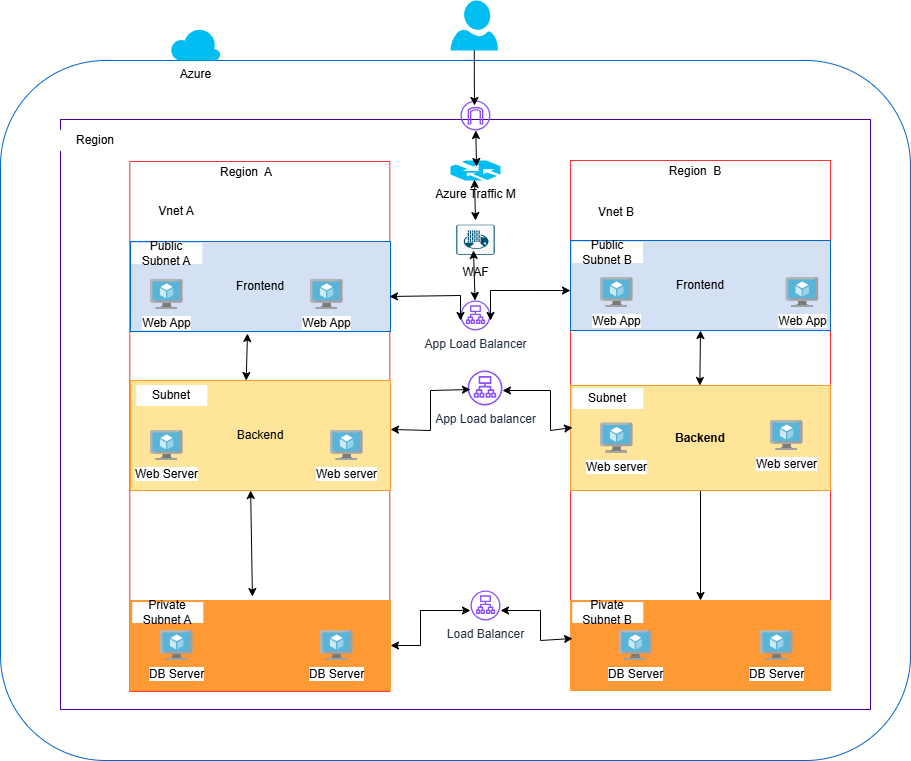

The diagram above was exported from draw.io. Its source (the exported page's mxGraphModel, read from the mxfile embedded in the PNG):
<mxGraphModel dx="1178" dy="601" grid="1" gridSize="10" guides="1" tooltips="1" connect="1" arrows="1" fold="1" page="1" pageScale="1" pageWidth="1169" pageHeight="827" math="0" shadow="0">
  <root>
    <mxCell id="0" />
    <mxCell id="1" parent="0" />
    <mxCell id="UJcaWxwSdAy_P92IZ0-U-1" value="" style="rounded=1;whiteSpace=wrap;html=1;strokeColor=light-dark(#0066CC,#FFFFFF);" vertex="1" parent="1">
      <mxGeometry x="100" y="110" width="910" height="700" as="geometry" />
    </mxCell>
    <mxCell id="UJcaWxwSdAy_P92IZ0-U-2" value="" style="rounded=0;whiteSpace=wrap;html=1;strokeColor=light-dark(#4C0099,#FFFFFF);" vertex="1" parent="1">
      <mxGeometry x="160" y="169" width="810" height="590" as="geometry" />
    </mxCell>
    <mxCell id="UJcaWxwSdAy_P92IZ0-U-3" value="" style="verticalLabelPosition=bottom;html=1;verticalAlign=top;align=center;strokeColor=none;fillColor=#00BEF2;shape=mxgraph.azure.user;" vertex="1" parent="1">
      <mxGeometry x="550" y="50" width="47.5" height="50" as="geometry" />
    </mxCell>
    <mxCell id="UJcaWxwSdAy_P92IZ0-U-4" value="" style="sketch=0;outlineConnect=0;fontColor=#232F3E;gradientColor=none;fillColor=#8C4FFF;strokeColor=none;dashed=0;verticalLabelPosition=bottom;verticalAlign=top;align=center;html=1;fontSize=12;fontStyle=0;aspect=fixed;pointerEvents=1;shape=mxgraph.aws4.internet_gateway;" vertex="1" parent="1">
      <mxGeometry x="560" y="150" width="30" height="30" as="geometry" />
    </mxCell>
    <mxCell id="UJcaWxwSdAy_P92IZ0-U-5" style="edgeStyle=orthogonalEdgeStyle;rounded=0;orthogonalLoop=1;jettySize=auto;html=1;entryX=0.467;entryY=0.167;entryDx=0;entryDy=0;entryPerimeter=0;" edge="1" parent="1" source="UJcaWxwSdAy_P92IZ0-U-3" target="UJcaWxwSdAy_P92IZ0-U-4">
      <mxGeometry relative="1" as="geometry" />
    </mxCell>
    <mxCell id="UJcaWxwSdAy_P92IZ0-U-6" value="" style="rounded=0;whiteSpace=wrap;html=1;strokeColor=light-dark(#FF3333,#000000);" vertex="1" parent="1">
      <mxGeometry x="229.29999999999995" y="211" width="260" height="530" as="geometry" />
    </mxCell>
    <mxCell id="UJcaWxwSdAy_P92IZ0-U-7" value="" style="rounded=0;whiteSpace=wrap;html=1;strokeColor=light-dark(#FF3333,#000000);" vertex="1" parent="1">
      <mxGeometry x="670" y="210" width="260" height="530" as="geometry" />
    </mxCell>
    <mxCell id="UJcaWxwSdAy_P92IZ0-U-8" value="Frontend" style="rounded=0;whiteSpace=wrap;html=1;fillColor=light-dark(#D4E1F5,var(--ge-dark-color, #121212));strokeColor=light-dark(#0066CC,#FFFFFF);" vertex="1" parent="1">
      <mxGeometry x="230" y="291" width="260" height="90" as="geometry" />
    </mxCell>
    <mxCell id="UJcaWxwSdAy_P92IZ0-U-9" value="Frontend" style="rounded=0;whiteSpace=wrap;html=1;fillColor=light-dark(#D4E1F5,#000000);strokeColor=light-dark(#0066CC,#FFFFFF);" vertex="1" parent="1">
      <mxGeometry x="670" y="290" width="260" height="90" as="geometry" />
    </mxCell>
    <mxCell id="UJcaWxwSdAy_P92IZ0-U-10" style="edgeStyle=orthogonalEdgeStyle;rounded=0;orthogonalLoop=1;jettySize=auto;html=1;entryX=0.5;entryY=0;entryDx=0;entryDy=0;" edge="1" parent="1" source="UJcaWxwSdAy_P92IZ0-U-11" target="UJcaWxwSdAy_P92IZ0-U-14">
      <mxGeometry relative="1" as="geometry" />
    </mxCell>
    <mxCell id="UJcaWxwSdAy_P92IZ0-U-11" value="&lt;b&gt;Backend&lt;/b&gt;" style="rounded=0;whiteSpace=wrap;html=1;fillColor=light-dark(#FFE599,#000000);strokeColor=light-dark(#FF9933,#000000);" vertex="1" parent="1">
      <mxGeometry x="670" y="435" width="260" height="105" as="geometry" />
    </mxCell>
    <mxCell id="UJcaWxwSdAy_P92IZ0-U-12" value="Backend" style="rounded=0;whiteSpace=wrap;html=1;fillColor=light-dark(#FFE599,var(--ge-dark-color, #121212));align=center;strokeColor=light-dark(#FF9933,#000000);" vertex="1" parent="1">
      <mxGeometry x="230" y="430" width="260" height="110" as="geometry" />
    </mxCell>
    <mxCell id="UJcaWxwSdAy_P92IZ0-U-13" value="" style="rounded=0;whiteSpace=wrap;html=1;fillColor=light-dark(#FF9933,var(--ge-dark-color, #121212));strokeColor=light-dark(#FF9933,#000000);" vertex="1" parent="1">
      <mxGeometry x="230" y="650" width="260" height="90" as="geometry" />
    </mxCell>
    <mxCell id="UJcaWxwSdAy_P92IZ0-U-14" value="" style="rounded=0;whiteSpace=wrap;html=1;fillColor=light-dark(#FF9933,#000000);strokeColor=light-dark(#FF9933,#000000);" vertex="1" parent="1">
      <mxGeometry x="670" y="650" width="260" height="90" as="geometry" />
    </mxCell>
    <mxCell id="UJcaWxwSdAy_P92IZ0-U-15" value="App Load Balancer" style="sketch=0;outlineConnect=0;fontColor=#232F3E;gradientColor=none;fillColor=#8C4FFF;strokeColor=none;dashed=0;verticalLabelPosition=bottom;verticalAlign=top;align=center;html=1;fontSize=12;fontStyle=0;aspect=fixed;pointerEvents=1;shape=mxgraph.aws4.application_load_balancer;" vertex="1" parent="1">
      <mxGeometry x="560" y="350" width="30" height="30" as="geometry" />
    </mxCell>
    <mxCell id="UJcaWxwSdAy_P92IZ0-U-16" value="App Load balancer" style="sketch=0;outlineConnect=0;fontColor=#232F3E;gradientColor=none;fillColor=#8C4FFF;strokeColor=none;dashed=0;verticalLabelPosition=bottom;verticalAlign=top;align=center;html=1;fontSize=12;fontStyle=0;aspect=fixed;pointerEvents=1;shape=mxgraph.aws4.application_load_balancer;" vertex="1" parent="1">
      <mxGeometry x="567" y="420" width="35" height="35" as="geometry" />
    </mxCell>
    <mxCell id="UJcaWxwSdAy_P92IZ0-U-17" value="Load Balancer" style="sketch=0;outlineConnect=0;fontColor=#232F3E;gradientColor=none;fillColor=#8C4FFF;strokeColor=none;dashed=0;verticalLabelPosition=bottom;verticalAlign=top;align=center;html=1;fontSize=12;fontStyle=0;aspect=fixed;pointerEvents=1;shape=mxgraph.aws4.application_load_balancer;" vertex="1" parent="1">
      <mxGeometry x="570" y="640" width="30" height="30" as="geometry" />
    </mxCell>
    <mxCell id="UJcaWxwSdAy_P92IZ0-U-18" value="Azure Traffic M" style="verticalLabelPosition=bottom;html=1;verticalAlign=top;align=center;strokeColor=none;fillColor=#00BEF2;shape=mxgraph.azure.traffic_manager;pointerEvents=1;" vertex="1" parent="1">
      <mxGeometry x="550" y="210" width="50" height="20" as="geometry" />
    </mxCell>
    <mxCell id="UJcaWxwSdAy_P92IZ0-U-19" value="Web App" style="image;sketch=0;aspect=fixed;html=1;points=[];align=center;fontSize=12;image=img/lib/mscae/Virtual_Machine.svg;" vertex="1" parent="1">
      <mxGeometry x="250" y="329" width="32.61" height="30" as="geometry" />
    </mxCell>
    <mxCell id="UJcaWxwSdAy_P92IZ0-U-20" value="Web App" style="image;sketch=0;aspect=fixed;html=1;points=[];align=center;fontSize=12;image=img/lib/mscae/Virtual_Machine.svg;" vertex="1" parent="1">
      <mxGeometry x="700" y="327" width="32.61" height="30" as="geometry" />
    </mxCell>
    <mxCell id="UJcaWxwSdAy_P92IZ0-U-21" value="Web App" style="image;sketch=0;aspect=fixed;html=1;points=[];align=center;fontSize=12;image=img/lib/mscae/Virtual_Machine.svg;" vertex="1" parent="1">
      <mxGeometry x="885.6100000000001" y="327" width="32.61" height="30" as="geometry" />
    </mxCell>
    <mxCell id="UJcaWxwSdAy_P92IZ0-U-22" value="Web App" style="image;sketch=0;aspect=fixed;html=1;points=[];align=center;fontSize=12;image=img/lib/mscae/Virtual_Machine.svg;" vertex="1" parent="1">
      <mxGeometry x="410" y="329" width="32.61" height="30" as="geometry" />
    </mxCell>
    <mxCell id="UJcaWxwSdAy_P92IZ0-U-23" value="Web Server" style="image;sketch=0;aspect=fixed;html=1;points=[];align=center;fontSize=12;image=img/lib/mscae/Virtual_Machine.svg;" vertex="1" parent="1">
      <mxGeometry x="250" y="480" width="32.61" height="30" as="geometry" />
    </mxCell>
    <mxCell id="UJcaWxwSdAy_P92IZ0-U-24" value="Web server" style="image;sketch=0;aspect=fixed;html=1;points=[];align=center;fontSize=12;image=img/lib/mscae/Virtual_Machine.svg;" vertex="1" parent="1">
      <mxGeometry x="700" y="472.5" width="32.61" height="30" as="geometry" />
    </mxCell>
    <mxCell id="UJcaWxwSdAy_P92IZ0-U-25" value="Web server" style="image;sketch=0;aspect=fixed;html=1;points=[];align=center;fontSize=12;image=img/lib/mscae/Virtual_Machine.svg;" vertex="1" parent="1">
      <mxGeometry x="870" y="470" width="32.61" height="30" as="geometry" />
    </mxCell>
    <mxCell id="UJcaWxwSdAy_P92IZ0-U-26" value="Web server" style="image;sketch=0;aspect=fixed;html=1;points=[];align=center;fontSize=12;image=img/lib/mscae/Virtual_Machine.svg;" vertex="1" parent="1">
      <mxGeometry x="430" y="480" width="32.61" height="30" as="geometry" />
    </mxCell>
    <mxCell id="UJcaWxwSdAy_P92IZ0-U-27" value="DB Server" style="image;sketch=0;aspect=fixed;html=1;points=[];align=center;fontSize=12;image=img/lib/mscae/Virtual_Machine.svg;" vertex="1" parent="1">
      <mxGeometry x="260" y="680" width="32.61" height="30" as="geometry" />
    </mxCell>
    <mxCell id="UJcaWxwSdAy_P92IZ0-U-28" value="DB Server" style="image;sketch=0;aspect=fixed;html=1;points=[];align=center;fontSize=12;image=img/lib/mscae/Virtual_Machine.svg;" vertex="1" parent="1">
      <mxGeometry x="860" y="680" width="32.61" height="30" as="geometry" />
    </mxCell>
    <mxCell id="UJcaWxwSdAy_P92IZ0-U-29" value="WAF" style="sketch=0;points=[[0.015,0.015,0],[0.985,0.015,0],[0.985,0.985,0],[0.015,0.985,0],[0.25,0,0],[0.5,0,0],[0.75,0,0],[1,0.25,0],[1,0.5,0],[1,0.75,0],[0.75,1,0],[0.5,1,0],[0.25,1,0],[0,0.75,0],[0,0.5,0],[0,0.25,0]];verticalLabelPosition=bottom;html=1;verticalAlign=top;aspect=fixed;align=center;pointerEvents=1;shape=mxgraph.cisco19.rect;prIcon=web_application_firewall;fillColor=#FAFAFA;strokeColor=#005073;direction=south;" vertex="1" parent="1">
      <mxGeometry x="560.0000000000001" y="270" width="30" height="38.4" as="geometry" />
    </mxCell>
    <mxCell id="UJcaWxwSdAy_P92IZ0-U-30" value="Vnet A" style="rounded=0;whiteSpace=wrap;html=1;strokeColor=light-dark(#FFFFFF,#FFFFFF);align=center;" vertex="1" parent="1">
      <mxGeometry x="241.30999999999995" y="251" width="70" height="20" as="geometry" />
    </mxCell>
    <mxCell id="UJcaWxwSdAy_P92IZ0-U-31" value="" style="endArrow=classic;startArrow=classic;html=1;rounded=0;exitX=1;exitY=0.445;exitDx=0;exitDy=0;exitPerimeter=0;" edge="1" parent="1" source="UJcaWxwSdAy_P92IZ0-U-12">
      <mxGeometry width="50" height="50" relative="1" as="geometry">
        <mxPoint x="520" y="489" as="sourcePoint" />
        <mxPoint x="570" y="439" as="targetPoint" />
        <Array as="points">
          <mxPoint x="530" y="480" />
          <mxPoint x="530" y="440" />
        </Array>
      </mxGeometry>
    </mxCell>
    <mxCell id="UJcaWxwSdAy_P92IZ0-U-32" value="" style="endArrow=classic;startArrow=classic;html=1;rounded=0;entryX=0.008;entryY=0.4;entryDx=0;entryDy=0;entryPerimeter=0;" edge="1" parent="1" target="UJcaWxwSdAy_P92IZ0-U-11">
      <mxGeometry width="50" height="50" relative="1" as="geometry">
        <mxPoint x="602" y="440" as="sourcePoint" />
        <mxPoint x="652" y="390" as="targetPoint" />
        <Array as="points">
          <mxPoint x="650" y="440" />
          <mxPoint x="650" y="480" />
        </Array>
      </mxGeometry>
    </mxCell>
    <mxCell id="UJcaWxwSdAy_P92IZ0-U-33" value="" style="endArrow=classic;startArrow=classic;html=1;rounded=0;entryX=0;entryY=0.556;entryDx=0;entryDy=0;entryPerimeter=0;" edge="1" parent="1" target="UJcaWxwSdAy_P92IZ0-U-9">
      <mxGeometry width="50" height="50" relative="1" as="geometry">
        <mxPoint x="590" y="370" as="sourcePoint" />
        <mxPoint x="640" y="330" as="targetPoint" />
        <Array as="points">
          <mxPoint x="590" y="340" />
        </Array>
      </mxGeometry>
    </mxCell>
    <mxCell id="UJcaWxwSdAy_P92IZ0-U-34" value="" style="endArrow=classic;startArrow=classic;html=1;rounded=0;exitX=0.996;exitY=0.611;exitDx=0;exitDy=0;exitPerimeter=0;" edge="1" parent="1" source="UJcaWxwSdAy_P92IZ0-U-8">
      <mxGeometry width="50" height="50" relative="1" as="geometry">
        <mxPoint x="510" y="420" as="sourcePoint" />
        <mxPoint x="560" y="370" as="targetPoint" />
        <Array as="points">
          <mxPoint x="560" y="345" />
        </Array>
      </mxGeometry>
    </mxCell>
    <mxCell id="UJcaWxwSdAy_P92IZ0-U-35" value="" style="endArrow=classic;startArrow=classic;html=1;rounded=0;entryX=0.781;entryY=0.567;entryDx=0;entryDy=0;entryPerimeter=0;" edge="1" parent="1" source="UJcaWxwSdAy_P92IZ0-U-15" target="UJcaWxwSdAy_P92IZ0-U-29">
      <mxGeometry width="50" height="50" relative="1" as="geometry">
        <mxPoint x="570" y="360" as="sourcePoint" />
        <mxPoint x="620" y="310" as="targetPoint" />
      </mxGeometry>
    </mxCell>
    <mxCell id="UJcaWxwSdAy_P92IZ0-U-36" value="" style="endArrow=classic;startArrow=classic;html=1;rounded=0;entryX=0.781;entryY=0.567;entryDx=0;entryDy=0;entryPerimeter=0;exitX=0;exitY=0.5;exitDx=0;exitDy=0;exitPerimeter=0;" edge="1" parent="1" source="UJcaWxwSdAy_P92IZ0-U-29">
      <mxGeometry width="50" height="50" relative="1" as="geometry">
        <mxPoint x="576" y="289" as="sourcePoint" />
        <mxPoint x="574" y="229" as="targetPoint" />
      </mxGeometry>
    </mxCell>
    <mxCell id="UJcaWxwSdAy_P92IZ0-U-37" value="" style="endArrow=classic;startArrow=classic;html=1;rounded=0;exitX=0;exitY=0.5;exitDx=0;exitDy=0;exitPerimeter=0;" edge="1" parent="1" target="UJcaWxwSdAy_P92IZ0-U-4">
      <mxGeometry width="50" height="50" relative="1" as="geometry">
        <mxPoint x="576" y="216" as="sourcePoint" />
        <mxPoint x="581" y="186" as="targetPoint" />
      </mxGeometry>
    </mxCell>
    <mxCell id="UJcaWxwSdAy_P92IZ0-U-38" value="" style="endArrow=classic;startArrow=classic;html=1;rounded=0;entryX=0.008;entryY=0.422;entryDx=0;entryDy=0;entryPerimeter=0;" edge="1" parent="1" target="UJcaWxwSdAy_P92IZ0-U-14">
      <mxGeometry width="50" height="50" relative="1" as="geometry">
        <mxPoint x="600" y="660" as="sourcePoint" />
        <mxPoint x="650" y="610" as="targetPoint" />
        <Array as="points">
          <mxPoint x="640" y="660" />
          <mxPoint x="640" y="690" />
        </Array>
      </mxGeometry>
    </mxCell>
    <mxCell id="UJcaWxwSdAy_P92IZ0-U-39" value="" style="endArrow=classic;startArrow=classic;html=1;rounded=0;exitX=1;exitY=0.5;exitDx=0;exitDy=0;" edge="1" parent="1" source="UJcaWxwSdAy_P92IZ0-U-13">
      <mxGeometry width="50" height="50" relative="1" as="geometry">
        <mxPoint x="520" y="710" as="sourcePoint" />
        <mxPoint x="570" y="660" as="targetPoint" />
        <Array as="points">
          <mxPoint x="520" y="695" />
          <mxPoint x="520" y="660" />
        </Array>
      </mxGeometry>
    </mxCell>
    <mxCell id="UJcaWxwSdAy_P92IZ0-U-40" value="" style="endArrow=classic;startArrow=classic;html=1;rounded=0;entryX=0.462;entryY=1;entryDx=0;entryDy=0;entryPerimeter=0;exitX=0.469;exitY=-0.044;exitDx=0;exitDy=0;exitPerimeter=0;" edge="1" parent="1" source="UJcaWxwSdAy_P92IZ0-U-13" target="UJcaWxwSdAy_P92IZ0-U-12">
      <mxGeometry width="50" height="50" relative="1" as="geometry">
        <mxPoint x="343.69000000000005" y="650" as="sourcePoint" />
        <mxPoint x="393.69000000000005" y="600" as="targetPoint" />
      </mxGeometry>
    </mxCell>
    <mxCell id="UJcaWxwSdAy_P92IZ0-U-41" value="" style="endArrow=classic;startArrow=classic;html=1;rounded=0;entryX=0.45;entryY=1.022;entryDx=0;entryDy=0;entryPerimeter=0;exitX=0.469;exitY=-0.044;exitDx=0;exitDy=0;exitPerimeter=0;" edge="1" parent="1" target="UJcaWxwSdAy_P92IZ0-U-8">
      <mxGeometry width="50" height="50" relative="1" as="geometry">
        <mxPoint x="345.69000000000005" y="430" as="sourcePoint" />
        <mxPoint x="343.69000000000005" y="324" as="targetPoint" />
      </mxGeometry>
    </mxCell>
    <mxCell id="UJcaWxwSdAy_P92IZ0-U-42" value="" style="endArrow=classic;startArrow=classic;html=1;rounded=0;entryX=0.5;entryY=1;entryDx=0;entryDy=0;exitX=0.469;exitY=-0.044;exitDx=0;exitDy=0;exitPerimeter=0;" edge="1" parent="1" target="UJcaWxwSdAy_P92IZ0-U-9">
      <mxGeometry width="50" height="50" relative="1" as="geometry">
        <mxPoint x="799.3399999999999" y="435" as="sourcePoint" />
        <mxPoint x="800.6500000000001" y="387" as="targetPoint" />
      </mxGeometry>
    </mxCell>
    <mxCell id="UJcaWxwSdAy_P92IZ0-U-43" value="Public Subnet A" style="rounded=0;whiteSpace=wrap;html=1;strokeColor=light-dark(#FFFFFF,#FFFFFF);align=center;" vertex="1" parent="1">
      <mxGeometry x="231.29999999999995" y="293" width="70" height="20" as="geometry" />
    </mxCell>
    <mxCell id="UJcaWxwSdAy_P92IZ0-U-44" value="Public Subnet B" style="rounded=0;whiteSpace=wrap;html=1;strokeColor=light-dark(#FFFFFF,#FFFFFF);align=center;" vertex="1" parent="1">
      <mxGeometry x="672" y="292" width="70" height="20" as="geometry" />
    </mxCell>
    <mxCell id="UJcaWxwSdAy_P92IZ0-U-45" value="Region" style="rounded=0;whiteSpace=wrap;html=1;strokeColor=light-dark(#FFFFFF,#FFFFFF);align=center;" vertex="1" parent="1">
      <mxGeometry x="160" y="180" width="70" height="20" as="geometry" />
    </mxCell>
    <mxCell id="UJcaWxwSdAy_P92IZ0-U-46" value="Azure" style="verticalLabelPosition=bottom;html=1;verticalAlign=top;align=center;strokeColor=none;fillColor=#00BEF2;shape=mxgraph.azure.cloud;" vertex="1" parent="1">
      <mxGeometry x="270" y="77.5" width="50" height="32.5" as="geometry" />
    </mxCell>
    <mxCell id="UJcaWxwSdAy_P92IZ0-U-47" value="DB Server" style="image;sketch=0;aspect=fixed;html=1;points=[];align=center;fontSize=12;image=img/lib/mscae/Virtual_Machine.svg;" vertex="1" parent="1">
      <mxGeometry x="420" y="680" width="32.61" height="30" as="geometry" />
    </mxCell>
    <mxCell id="UJcaWxwSdAy_P92IZ0-U-48" value="DB Server" style="image;sketch=0;aspect=fixed;html=1;points=[];align=center;fontSize=12;image=img/lib/mscae/Virtual_Machine.svg;" vertex="1" parent="1">
      <mxGeometry x="718.7" y="680" width="32.61" height="30" as="geometry" />
    </mxCell>
    <mxCell id="UJcaWxwSdAy_P92IZ0-U-49" value="Pivate Subnet B" style="rounded=0;whiteSpace=wrap;html=1;strokeColor=light-dark(#FFFFFF,#FFFFFF);align=center;" vertex="1" parent="1">
      <mxGeometry x="672.31" y="652" width="70" height="20" as="geometry" />
    </mxCell>
    <mxCell id="UJcaWxwSdAy_P92IZ0-U-50" value="Private Subnet A" style="rounded=0;whiteSpace=wrap;html=1;strokeColor=light-dark(#FFFFFF,#FFFFFF);align=center;" vertex="1" parent="1">
      <mxGeometry x="232.30999999999995" y="652" width="70" height="20" as="geometry" />
    </mxCell>
    <mxCell id="UJcaWxwSdAy_P92IZ0-U-51" value="Region&amp;nbsp; A" style="rounded=0;whiteSpace=wrap;html=1;strokeColor=light-dark(#FFFFFF,#FFFFFF);align=center;" vertex="1" parent="1">
      <mxGeometry x="311.30999999999995" y="212" width="70" height="20" as="geometry" />
    </mxCell>
    <mxCell id="UJcaWxwSdAy_P92IZ0-U-52" value="Region&amp;nbsp; B" style="rounded=0;whiteSpace=wrap;html=1;strokeColor=light-dark(#FFFFFF,#FFFFFF);align=center;" vertex="1" parent="1">
      <mxGeometry x="760" y="211" width="70" height="20" as="geometry" />
    </mxCell>
    <mxCell id="UJcaWxwSdAy_P92IZ0-U-53" value="Vnet B" style="rounded=0;whiteSpace=wrap;html=1;strokeColor=light-dark(#FFFFFF,#FFFFFF);align=center;" vertex="1" parent="1">
      <mxGeometry x="681.31" y="252" width="70" height="20" as="geometry" />
    </mxCell>
    <mxCell id="UJcaWxwSdAy_P92IZ0-U-54" value="&amp;nbsp;Subnet&amp;nbsp;" style="rounded=0;whiteSpace=wrap;html=1;strokeColor=light-dark(#FFFFFF,#FFFFFF);align=center;" vertex="1" parent="1">
      <mxGeometry x="236.29999999999995" y="435" width="70" height="20" as="geometry" />
    </mxCell>
    <mxCell id="UJcaWxwSdAy_P92IZ0-U-55" value="&amp;nbsp;Subnet&amp;nbsp;" style="rounded=0;whiteSpace=wrap;html=1;strokeColor=light-dark(#FFFFFF,#FFFFFF);align=center;" vertex="1" parent="1">
      <mxGeometry x="672.31" y="438" width="70" height="20" as="geometry" />
    </mxCell>
  </root>
</mxGraphModel>